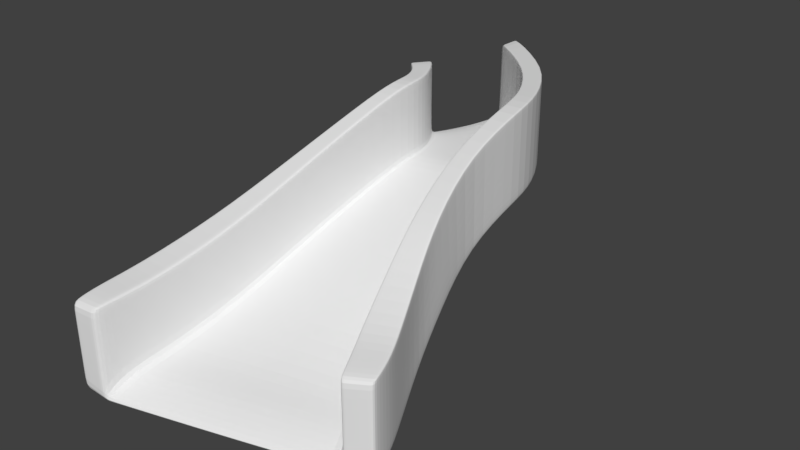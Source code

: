 # Source: ramp1.blend  (saved by Blender 2.79.0; exported with 4.5.12 LTS)
import bpy
from mathutils import Matrix  # noqa: F401  (used for matrix-valued properties, if any)

bpy.ops.wm.read_factory_settings(use_empty=True)
scene = bpy.context.scene
scene.name = 'Scene'

# ---- collections
col_collection_1 = bpy.data.collections.new('Collection 1'); scene.collection.children.link(col_collection_1)
col_collection_6 = bpy.data.collections.new('Collection 6'); scene.collection.children.link(col_collection_6)
col_collection_6.hide_render = True
col_collection_6.hide_viewport = True

# ---- world
world_world = bpy.data.worlds.new('World'); scene.world = world_world
world_world.color = (0.05088, 0.05088, 0.05088)
world_world.use_sun_shadow = False
world_world.sun_shadow_jitter_overblur = 0.0
world_world.cycles.sampling_method = 'MANUAL'

# ---- meshes
me_cube_002 = bpy.data.meshes.new('Cube.002')
me_cube_002.from_pydata([(2.45, -4.444, 0.0), (2.45, -4.444, 0.3), (1.022, 1.537, 2.105), (1.022, 1.537, 2.404), (0.7014, 1.463, 2.404), (2.012, -4.683, 0.0), (0.7014, 1.463, 2.105), (1.994, -4.659, 0.1068), (2.118, -3.509, 0.1808), (1.735, -2.607, 0.604), (1.525, -1.77, 1.199), (1.22, -0.6057, 1.768), (1.2, 0.6708, 2.113), (1.2, 0.6708, 2.413), (1.218, -0.6057, 2.069), (1.535, -1.75, 1.506), (1.736, -2.628, 0.9118), (2.118, -3.508, 0.4833), (0.8624, 0.6555, 2.413), (0.8756, -0.6057, 2.069), (1.104, -1.819, 1.506), (1.246, -2.752, 0.9118), (1.581, -3.746, 0.4833), (0.8624, 0.6555, 2.113), (0.8765, -0.6057, 1.768), (1.096, -1.839, 1.199), (1.239, -2.738, 0.604), (1.582, -3.746, 0.1808), (0.7038, 1.455, 3.806), (1.025, 1.528, 3.806), (2.12, -3.516, 1.883), (2.452, -4.45, 1.702), (2.015, -4.704, 1.702), (1.583, -3.753, 1.883), (1.2, 0.6619, 3.815), (1.201, -0.6148, 3.47), (1.477, -1.852, 2.901), (1.737, -2.636, 2.306), (0.8624, 0.6468, 3.815), (0.8634, -0.6148, 3.47), (1.06, -1.878, 2.901), (1.246, -2.761, 2.306), (2.331, -3.982, 0.3833), (1.818, -4.231, 0.3833), (1.818, -4.231, 0.08333), (2.331, -3.982, 0.08333), (2.333, -3.989, 1.785), (1.82, -4.238, 1.785), (-2.542, -5.806, 0.0), (-2.542, -5.806, 0.3), (-1.364, 0.8764, 2.105), (-1.357, 0.8775, 2.404), (-0.2625, 1.186, 2.105), (-0.2552, 1.187, 2.404), (0.03043, -5.255, 0.0), (0.03073, -5.231, 0.1068), (-1.051, 0.9825, 2.404), (-2.007, -5.794, 0.0), (-1.059, 0.9814, 2.105), (-2.044, -5.77, 0.1068), (-2.432, -4.595, 0.1808), (-2.146, -3.206, 0.604), (-1.842, -1.906, 1.199), (-1.521, -0.6057, 1.768), (-1.36, 0.3537, 2.113), (-1.353, 0.3547, 2.413), (-1.52, -0.6057, 2.069), (-1.841, -1.906, 1.506), (-2.159, -3.206, 0.9118), (-2.436, -4.593, 0.4833), (-0.1809, 0.565, 2.413), (-0.2135, -0.6057, 2.069), (-0.1644, -1.906, 1.506), (0.006601, -3.018, 0.9118), (0.01253, -4.036, 0.4833), (-0.1809, 0.565, 2.113), (-0.2133, -0.6057, 1.768), (-0.166, -1.906, 1.199), (0.01535, -3.0, 0.604), (0.0122, -4.036, 0.1808), (-1.033, 0.3862, 2.413), (-1.177, -0.6057, 2.069), (-1.415, -1.906, 1.506), (-1.624, -3.206, 0.9118), (-1.846, -4.596, 0.4833), (-1.04, 0.3852, 2.113), (-1.178, -0.6057, 1.768), (-1.418, -1.906, 1.199), (-1.609, -3.206, 0.604), (-1.842, -4.597, 0.1808), (-1.049, 0.9735, 3.806), (-1.355, 0.8687, 3.806), (-2.43, -4.602, 1.883), (-2.542, -5.813, 1.702), (-2.052, -5.758, 1.702), (-1.841, -4.604, 1.883), (-1.353, 0.3456, 3.815), (-1.503, -0.6148, 3.47), (-1.787, -1.915, 2.901), (-2.123, -3.215, 2.306), (-1.033, 0.3768, 3.815), (-1.152, -0.6148, 3.47), (-1.376, -1.915, 2.901), (-1.594, -3.215, 2.306), (-2.53, -5.267, 0.3833), (0.05649, -4.618, 0.3833), (0.05649, -4.618, 0.08333), (-1.953, -5.245, 0.3833), (-1.96, -5.245, 0.08333), (-2.53, -5.267, 0.08333), (-2.53, -5.274, 1.785), (-1.96, -5.275, 1.785), (0.02385, 2.596, 2.404), (0.3389, 2.83, 2.404), (0.3493, 2.828, 2.105), (0.03424, 2.594, 2.105), (-0.6161, 1.923, 2.105), (-0.6208, 1.926, 2.404), (0.02942, 2.589, 3.806), (0.3443, 2.823, 3.806), (-1.286, 1.484, 2.404), (-1.541, 1.26, 2.404), (-1.549, 1.259, 2.105), (-1.293, 1.483, 2.105), (-1.281, 1.477, 3.806), (-1.536, 1.252, 3.806), (0.3389, 2.83, 2.404), (0.3493, 2.828, 2.105), (0.3443, 2.823, 3.806), (-1.168, 3.509, 2.405), (-1.169, 3.978, 2.405), (-1.159, 3.981, 2.106), (-1.158, 3.512, 2.106), (-1.318, 2.523, 2.106), (-1.324, 2.524, 2.405), (-1.16, 3.507, 3.807), (-1.161, 3.975, 3.807), (-1.57, 1.867, 2.405), (-1.828, 1.505, 2.405), (-1.835, 1.503, 2.106), (-1.577, 1.865, 2.106), (-1.562, 1.862, 3.807), (-1.82, 1.501, 3.807), (-2.473, -5.805, 0.0), (-1.325, 0.8899, 2.105), (-2.478, -5.802, 0.2752), (-1.319, 0.3577, 2.113), (-1.477, -0.6057, 1.768), (-1.787, -1.906, 1.199), (-2.077, -3.206, 0.604), (-2.356, -4.596, 0.1808), (-1.316, 0.8821, 3.806), (-2.479, -5.806, 1.702), (-1.312, 0.3496, 3.815), (-1.458, -0.6148, 3.47), (-1.734, -1.915, 2.901), (-2.055, -3.215, 2.306), (-2.354, -4.602, 1.883), (-2.457, -5.274, 1.785), (-2.457, -5.264, 0.08333), (-1.516, 1.287, 2.105), (-1.503, 1.281, 3.806), (-1.795, 1.552, 2.405), (-1.802, 1.549, 2.106), (-1.787, 1.547, 3.807), (-1.118, 0.961, 2.105), (-2.14, -5.777, 0.1443), (-1.102, 0.3791, 2.113), (-1.245, -0.6057, 1.768), (-1.5, -1.906, 1.199), (-1.713, -3.206, 0.604), (-1.957, -4.597, 0.1808), (-2.147, -5.769, 1.702), (-2.071, -5.25, 0.08333), (-1.343, 1.439, 2.105), (-1.627, 1.794, 2.106), (-2.11, -5.797, 0.0), (-1.108, 0.9531, 3.806), (-1.095, 0.3708, 3.815), (-1.22, -0.6148, 3.47), (-1.456, -1.915, 2.901), (-1.697, -3.215, 2.306), (-1.955, -4.604, 1.883), (-2.071, -5.275, 1.785), (-1.33, 1.433, 3.806), (-1.62, 1.797, 2.405), (-1.612, 1.792, 3.807), (2.051, -4.662, 0.0), (0.7299, 1.47, 2.105), (2.034, -4.64, 0.124), (0.8925, 0.6569, 2.113), (0.9071, -0.6057, 1.768), (1.135, -1.833, 1.199), (1.283, -2.727, 0.604), (1.63, -3.725, 0.1808), (0.7323, 1.461, 3.806), (2.054, -4.681, 1.702), (0.8925, 0.6481, 3.815), (0.8935, -0.6148, 3.47), (1.097, -1.875, 2.901), (1.29, -2.75, 2.306), (1.631, -3.732, 1.883), (1.866, -4.216, 1.785), (1.863, -4.209, 0.08333), (0.06229, 2.615, 2.105), (0.05745, 2.61, 3.806), (-1.168, 3.551, 2.405), (-1.158, 3.553, 2.106), (-1.16, 3.548, 3.807), (2.398, -4.472, 0.0), (0.9867, 1.519, 3.806), (1.16, 0.6601, 3.815), (1.162, -0.6148, 3.47), (1.428, -1.855, 2.901), (1.679, -2.651, 2.306), (2.057, -3.544, 1.883), (2.273, -4.018, 1.785), (0.3072, 2.795, 3.806), (-1.169, 3.923, 2.405), (-1.16, 3.92, 3.807), (0.9844, 1.528, 2.105), (2.396, -4.469, 0.2772), (1.16, 0.669, 2.113), (1.179, -0.6057, 1.768), (1.475, -1.778, 1.199), (1.676, -2.622, 0.604), (2.055, -3.536, 0.1808), (2.401, -4.48, 1.702), (2.27, -4.012, 0.08333), (0.3122, 2.801, 2.105), (-1.159, 3.925, 2.106), (-1.043, 0.9855, 2.105), (-2.002, -5.76, 0.1068), (-1.035, 0.9866, 2.404), (-1.966, -5.783, 0.0), (-1.023, 0.3888, 2.113), (-1.159, -0.6057, 1.768), (-1.393, -1.906, 1.199), (-1.576, -3.202, 0.604), (-1.805, -4.586, 0.1808), (-1.016, 0.3898, 2.413), (-1.158, -0.6057, 2.069), (-1.39, -1.906, 1.506), (-1.592, -3.202, 0.9118), (-1.808, -4.584, 0.4833), (-1.92, -5.233, 0.08333), (-1.912, -5.233, 0.3833), (-1.28, 1.492, 2.105), (-1.273, 1.493, 2.404), (-1.571, 1.878, 2.106), (-1.565, 1.88, 2.405), (0.6443, 1.447, 2.105), (1.877, -4.693, 0.1068), (0.6448, 1.447, 2.404), (1.895, -4.717, 0.0), (0.8007, 0.6502, 2.113), (0.812, -0.6057, 1.768), (1.022, -1.843, 1.199), (1.167, -2.754, 0.604), (1.489, -3.763, 0.1808), (0.8007, 0.6502, 2.413), (0.8112, -0.6057, 2.069), (1.029, -1.824, 1.506), (1.172, -2.768, 0.9118), (1.488, -3.763, 0.4833), (1.713, -4.254, 0.08333), (1.713, -4.254, 0.3833), (-0.004237, 2.555, 2.105), (-0.01429, 2.557, 2.404), (-1.168, 3.453, 2.106), (-1.178, 3.451, 2.405), (-1.79, -1.914, 2.81), (-1.033, 0.3774, 3.723), (-1.154, -0.6142, 3.378), (-1.504, -0.6142, 3.378), (-1.353, 0.3462, 3.723), (-1.379, -1.914, 2.81), (-2.125, -3.214, 2.215), (-1.596, -3.214, 2.215), (-2.43, -4.601, 1.791), (-1.841, -4.603, 1.791), (-1.049, 0.9741, 3.714), (-1.355, 0.8693, 3.714), (-2.542, -5.813, 1.61), (-2.052, -5.759, 1.598), (-2.53, -5.274, 1.694), (-1.96, -5.273, 1.694), (-1.281, 1.477, 3.714), (-1.536, 1.253, 3.714), (-1.562, 1.863, 3.715), (-1.821, 1.501, 3.715), (-1.788, 1.547, 3.715), (-2.479, -5.806, 1.609), (-2.147, -5.769, 1.6), (-1.613, 1.792, 3.715), (1.48, -1.846, 2.827), (0.8624, 0.6473, 3.74), (0.864, -0.6143, 3.395), (1.202, -0.6143, 3.395), (1.2, 0.6624, 3.74), (1.063, -1.875, 2.827), (1.737, -2.636, 2.232), (1.246, -2.761, 2.232), (2.12, -3.515, 1.808), (1.583, -3.753, 1.808), (0.7037, 1.455, 3.731), (1.024, 1.529, 3.731), (2.452, -4.45, 1.627), (2.014, -4.701, 1.617), (2.333, -3.989, 1.711), (1.82, -4.238, 1.711), (0.02912, 2.589, 3.731), (0.344, 2.823, 3.731), (-1.16, 3.507, 3.732), (-1.161, 3.976, 3.732), (-1.16, 3.548, 3.732), (2.053, -4.679, 1.618), (-1.161, 3.92, 3.732), (2.401, -4.479, 1.626)], [(126, 127), (128, 126)], [(188, 6, 115, 204), (45, 42, 1, 0), (228, 45, 0, 209), (266, 105, 55, 252), (254, 252, 55, 54), (187, 189, 7, 5), (300, 302, 41, 40), (265, 44, 5, 254), (251, 52, 116, 267), (251, 6, 23, 255), (255, 23, 24, 256), (256, 24, 25, 257), (257, 25, 26, 258), (258, 26, 27, 259), (301, 295, 36, 37), (297, 300, 40, 39), (295, 298, 35, 36), (296, 297, 39, 38), (298, 299, 34, 35), (253, 53, 70, 260), (260, 70, 71, 261), (261, 71, 72, 262), (262, 72, 73, 263), (263, 73, 74, 264), (220, 2, 12, 222), (222, 12, 11, 223), (223, 11, 10, 224), (224, 10, 9, 225), (225, 9, 8, 226), (2, 3, 13, 12), (12, 13, 14, 11), (11, 14, 15, 10), (10, 15, 16, 9), (9, 16, 17, 8), (202, 47, 32, 196), (195, 28, 38, 197), (197, 38, 39, 198), (198, 39, 40, 199), (199, 40, 41, 200), (200, 41, 33, 201), (303, 301, 37, 30), (302, 304, 33, 41), (231, 58, 123, 247), (318, 307, 31, 227), (310, 308, 32, 47), (299, 306, 29, 34), (309, 303, 30, 46), (305, 296, 38, 28), (307, 309, 46, 31), (304, 310, 47, 33), (201, 33, 47, 202), (259, 27, 44, 265), (264, 74, 105, 266), (226, 8, 45, 228), (8, 17, 42, 45), (253, 4, 112, 268), (109, 48, 49, 104), (159, 143, 48, 109), (246, 232, 55, 105), (234, 54, 55, 232), (176, 57, 59, 166), (276, 102, 103, 278), (245, 234, 57, 108), (282, 91, 125, 288), (231, 235, 85, 58), (235, 236, 86, 85), (236, 237, 87, 86), (237, 238, 88, 87), (238, 239, 89, 88), (277, 99, 98, 271), (273, 101, 102, 276), (271, 98, 97, 274), (272, 100, 101, 273), (274, 97, 96, 275), (233, 240, 70, 53), (240, 241, 71, 70), (241, 242, 72, 71), (242, 243, 73, 72), (243, 244, 74, 73), (144, 146, 64, 50), (146, 147, 63, 64), (147, 148, 62, 63), (148, 149, 61, 62), (149, 150, 60, 61), (50, 64, 65, 51), (64, 63, 66, 65), (63, 62, 67, 66), (62, 61, 68, 67), (61, 60, 69, 68), (183, 172, 94, 111), (177, 178, 100, 90), (178, 179, 101, 100), (179, 180, 102, 101), (180, 181, 103, 102), (181, 182, 95, 103), (279, 92, 99, 277), (278, 103, 95, 280), (306, 3, 113, 312), (292, 152, 93, 283), (286, 111, 94, 284), (275, 96, 91, 282), (285, 110, 92, 279), (281, 90, 100, 272), (283, 93, 110, 285), (280, 95, 111, 286), (182, 183, 111, 95), (239, 245, 108, 89), (244, 246, 105, 74), (150, 159, 109, 60), (60, 109, 104, 69), (184, 124, 141, 186), (113, 114, 131, 130), (311, 118, 135, 313), (217, 119, 136, 219), (160, 122, 139, 163), (248, 117, 134, 250), (233, 53, 117, 248), (50, 51, 121, 122), (3, 2, 114, 113), (210, 29, 119, 217), (177, 90, 124, 184), (144, 50, 122, 160), (305, 28, 118, 311), (281, 56, 120, 287), (230, 218, 130, 131), (269, 270, 129, 132), (315, 313, 135, 208), (163, 139, 138, 162), (249, 140, 137, 250), (294, 186, 141, 289), (312, 113, 130, 314), (267, 116, 133, 269), (287, 120, 137, 289), (288, 125, 142, 290), (122, 121, 138, 139), (268, 112, 129, 270), (247, 123, 140, 249), (204, 115, 132, 207), (290, 142, 164, 291), (175, 163, 162, 185), (165, 144, 160, 174), (91, 151, 161, 125), (174, 160, 163, 175), (125, 161, 164, 142), (171, 173, 159, 150), (92, 110, 158, 157), (293, 172, 152, 292), (99, 92, 157, 156), (98, 99, 156, 155), (97, 98, 155, 154), (96, 97, 154, 153), (91, 96, 153, 151), (110, 93, 152, 158), (170, 171, 150, 149), (169, 170, 149, 148), (168, 169, 148, 147), (167, 168, 147, 146), (165, 167, 146, 144), (48, 143, 145, 49), (173, 176, 143, 159), (108, 57, 176, 173), (58, 85, 167, 165), (85, 86, 168, 167), (86, 87, 169, 168), (87, 88, 170, 169), (88, 89, 171, 170), (284, 94, 172, 293), (89, 108, 173, 171), (123, 174, 175, 140), (58, 165, 174, 123), (140, 175, 185, 137), (291, 164, 186, 294), (151, 177, 184, 161), (161, 184, 186, 164), (157, 158, 183, 182), (156, 157, 182, 181), (155, 156, 181, 180), (154, 155, 180, 179), (153, 154, 179, 178), (151, 153, 178, 177), (158, 152, 172, 183), (143, 176, 166, 145), (229, 204, 207, 230), (317, 315, 208, 219), (132, 129, 206, 207), (28, 195, 205, 118), (118, 205, 208, 135), (27, 194, 203, 44), (215, 201, 202, 216), (308, 316, 196, 32), (214, 200, 201, 215), (213, 199, 200, 214), (212, 198, 199, 213), (211, 197, 198, 212), (210, 195, 197, 211), (216, 202, 196, 227), (26, 193, 194, 27), (25, 192, 193, 26), (24, 191, 192, 25), (23, 190, 191, 24), (6, 188, 190, 23), (209, 221, 189, 187), (44, 203, 187, 5), (220, 188, 204, 229), (2, 220, 229, 114), (0, 1, 221, 209), (46, 216, 227, 31), (29, 210, 211, 34), (34, 211, 212, 35), (35, 212, 213, 36), (36, 213, 214, 37), (37, 214, 215, 30), (30, 215, 216, 46), (314, 317, 219, 136), (114, 229, 230, 131), (207, 206, 218, 230), (195, 210, 217, 205), (205, 217, 219, 208), (194, 226, 228, 203), (316, 318, 227, 196), (193, 225, 226, 194), (192, 224, 225, 193), (191, 223, 224, 192), (190, 222, 223, 191), (188, 220, 222, 190), (203, 228, 209, 187), (116, 247, 249, 133), (133, 249, 250, 134), (56, 233, 248, 120), (120, 248, 250, 137), (84, 107, 246, 244), (79, 106, 245, 239), (83, 84, 244, 243), (82, 83, 243, 242), (81, 82, 242, 241), (80, 81, 241, 240), (56, 80, 240, 233), (78, 79, 239, 238), (77, 78, 238, 237), (76, 77, 237, 236), (75, 76, 236, 235), (52, 75, 235, 231), (106, 54, 234, 245), (57, 234, 232, 59), (107, 59, 232, 246), (52, 231, 247, 116), (117, 268, 270, 134), (115, 267, 269, 132), (133, 134, 270, 269), (53, 253, 268, 117), (22, 264, 266, 43), (79, 259, 265, 106), (21, 263, 264, 22), (20, 262, 263, 21), (19, 261, 262, 20), (18, 260, 261, 19), (4, 253, 260, 18), (78, 258, 259, 79), (77, 257, 258, 78), (76, 256, 257, 77), (75, 255, 256, 76), (52, 251, 255, 75), (6, 251, 267, 115), (106, 265, 254, 54), (5, 7, 252, 254), (43, 266, 252, 7), (162, 291, 294, 185), (59, 284, 293, 166), (166, 293, 292, 145), (138, 290, 291, 162), (121, 288, 290, 138), (124, 287, 289, 141), (185, 294, 289, 137), (90, 281, 287, 124), (84, 280, 286, 107), (49, 283, 285, 104), (56, 281, 272, 80), (104, 285, 279, 69), (65, 275, 282, 51), (107, 286, 284, 59), (145, 292, 283, 49), (83, 278, 280, 84), (69, 279, 277, 68), (66, 274, 275, 65), (80, 272, 273, 81), (67, 271, 274, 66), (81, 273, 276, 82), (68, 277, 271, 67), (51, 282, 288, 121), (82, 276, 278, 83), (189, 221, 318, 316), (130, 218, 317, 314), (7, 189, 316, 308), (218, 206, 315, 317), (119, 312, 314, 136), (206, 129, 313, 315), (4, 305, 311, 112), (112, 311, 313, 129), (29, 306, 312, 119), (22, 43, 310, 304), (1, 42, 309, 307), (4, 18, 296, 305), (42, 17, 303, 309), (13, 3, 306, 299), (43, 7, 308, 310), (221, 1, 307, 318), (21, 22, 304, 302), (17, 16, 301, 303), (14, 13, 299, 298), (18, 19, 297, 296), (15, 14, 298, 295), (19, 20, 300, 297), (16, 15, 295, 301), (20, 21, 302, 300)])
me_cube_002.use_remesh_preserve_volume = False
me_cube_002.use_remesh_preserve_attributes = False
me_cube_002.use_mirror_vertex_groups = False
me_cube_002.update()
me_cube_003 = bpy.data.meshes.new('Cube.003')
me_cube_003.from_pydata([(1.2, -5.806, 0.0), (1.2, -5.806, 0.3), (1.2, 1.994, 1.0), (1.2, 1.994, 1.3), (0.0, 1.994, 1.0), (0.0, 1.994, 1.3), (0.0, -5.806, 0.0), (0.0, -5.806, 0.3), (0.8624, 1.994, 1.3), (0.8624, -5.806, 0.0), (0.8624, 1.994, 1.0), (0.8624, -5.806, 0.3), (1.2, -4.506, 0.1667), (1.2, -3.206, 0.3333), (1.2, -1.906, 0.5), (1.2, -0.6057, 0.6667), (1.2, 0.6943, 0.8333), (1.2, 0.6943, 1.133), (1.2, -0.6057, 0.9667), (1.2, -1.906, 0.8), (1.2, -3.206, 0.6333), (1.2, -4.506, 0.4667), (0.0, 0.6943, 1.133), (0.0, -0.6057, 0.9667), (0.0, -1.906, 0.8), (0.0, -3.206, 0.6333), (0.0, -4.506, 0.4667), (0.0, 0.6943, 0.8333), (0.0, -0.6057, 0.6667), (0.0, -1.906, 0.5), (0.0, -3.206, 0.3333), (0.0, -4.506, 0.1667), (0.8624, 0.6943, 1.133), (0.8624, -0.6057, 0.9667), (0.8624, -1.906, 0.8), (0.8624, -3.206, 0.6333), (0.8624, -4.506, 0.4667), (0.8624, 0.6943, 0.8333), (0.8624, -0.6057, 0.6667), (0.8624, -1.906, 0.5), (0.8624, -3.206, 0.3333), (0.8624, -4.506, 0.1667), (0.8624, 1.985, 2.702), (1.2, 1.985, 2.702), (1.2, -4.515, 1.869), (1.2, -5.815, 1.702), (0.8624, -5.815, 1.702), (0.8624, -4.515, 1.869), (1.2, 0.6852, 2.535), (1.2, -0.6148, 2.369), (1.2, -1.915, 2.202), (1.2, -3.215, 2.035), (0.8624, 0.6852, 2.535), (0.8624, -0.6148, 2.369), (0.8624, -1.915, 2.202), (0.8624, -3.215, 2.035), (1.2, -5.156, 0.3833), (0.0, -5.156, 0.3833), (0.0, -5.156, 0.08333), (0.8624, -5.156, 0.3833), (0.8624, -5.156, 0.08333), (1.2, -5.156, 0.08333), (1.2, -5.165, 1.785), (0.8624, -5.165, 1.785)], [], [(10, 8, 3, 2), (61, 56, 1, 0), (60, 61, 0, 9), (59, 57, 7, 11), (9, 11, 7, 6), (0, 1, 11, 9), (34, 35, 55, 54), (58, 60, 9, 6), (4, 5, 8, 10), (4, 10, 37, 27), (27, 37, 38, 28), (28, 38, 39, 29), (29, 39, 40, 30), (30, 40, 41, 31), (20, 19, 50, 51), (33, 34, 54, 53), (19, 18, 49, 50), (32, 33, 53, 52), (18, 17, 48, 49), (8, 5, 22, 32), (32, 22, 23, 33), (33, 23, 24, 34), (34, 24, 25, 35), (35, 25, 26, 36), (10, 2, 16, 37), (37, 16, 15, 38), (38, 15, 14, 39), (39, 14, 13, 40), (40, 13, 12, 41), (2, 3, 17, 16), (16, 17, 18, 15), (15, 18, 19, 14), (14, 19, 20, 13), (13, 20, 21, 12), (62, 63, 46, 45), (43, 42, 52, 48), (48, 52, 53, 49), (49, 53, 54, 50), (50, 54, 55, 51), (51, 55, 47, 44), (21, 20, 51, 44), (35, 36, 47, 55), (3, 8, 42, 43), (11, 1, 45, 46), (59, 11, 46, 63), (17, 3, 43, 48), (56, 21, 44, 62), (8, 32, 52, 42), (1, 56, 62, 45), (36, 59, 63, 47), (44, 47, 63, 62), (31, 41, 60, 58), (36, 26, 57, 59), (41, 12, 61, 60), (12, 21, 56, 61)])
me_cube_003.use_remesh_preserve_volume = False
me_cube_003.use_remesh_preserve_attributes = False
me_cube_003.use_mirror_vertex_groups = False
me_cube_003.update()

# ---- objects
ob_ramp = bpy.data.objects.new('Ramp', me_cube_002)
ob_cube_001 = bpy.data.objects.new('Cube.001', me_cube_003)

# ---- transforms, parenting, visibility, modifiers, constraints
ob_ramp.location = (0.0, 0.0, 0.0)
ob_ramp.lineart.crease_threshold = 0.0
_m = ob_ramp.modifiers.new('Subsurf', 'SUBSURF')
_m.uv_smooth = 'PRESERVE_CORNERS'
_m.quality = 2
_m.show_only_control_edges = False
ob_cube_001.location = (1.04, 0.4115, -1.834e-08)
ob_cube_001.lineart.crease_threshold = 0.0
_m = ob_cube_001.modifiers.new('Mirror', 'MIRROR')
_m.use_clip = True

# ---- collection membership
col_collection_1.objects.link(ob_ramp)
col_collection_6.objects.link(ob_cube_001)

# ---- scene / render settings (as saved in the file)
scene.frame_start = 1; scene.frame_end = 250; scene.frame_set(1)
scene.render.engine = 'BLENDER_EEVEE_NEXT'
scene.render.resolution_percentage = 50
scene.render.dither_intensity = 0.0
scene.cycles.use_denoising = False
scene.cycles.samples = 128
scene.cycles.sampling_pattern = 'TABULATED_SOBOL'
scene.cycles.use_adaptive_sampling = False
scene.cycles.use_light_tree = False
scene.cycles.blur_glossy = 0.0
scene.cycles.sample_clamp_indirect = 0.0
scene.view_settings.view_transform = 'Standard'
bpy.context.view_layer.update()

# ---- added for rendering (the .blend has no active camera and no usable light): camera, sun
cam_auto = bpy.data.cameras.new('AutoCamera')
cam_auto.lens = 50.0
cam_auto.sensor_width = 36.0
cam_auto.clip_end = 1000.0
ob_auto_camera = bpy.data.objects.new('AutoCamera', cam_auto)
scene.collection.objects.link(ob_auto_camera)
ob_auto_camera.location = (10.723, -13.8383, 10.5214)
ob_auto_camera.rotation_euler = (1.09748, -7.21219e-08, 0.694738)
scene.camera = ob_auto_camera
light_auto_sun = bpy.data.lights.new('AutoSun', 'SUN')
light_auto_sun.energy = 3.0
light_auto_sun.angle = 0.0523599
ob_auto_sun = bpy.data.objects.new('AutoSun', light_auto_sun)
scene.collection.objects.link(ob_auto_sun)
ob_auto_sun.rotation_euler = (0.872665, 0.174533, 0.523599)
bpy.context.view_layer.update()
